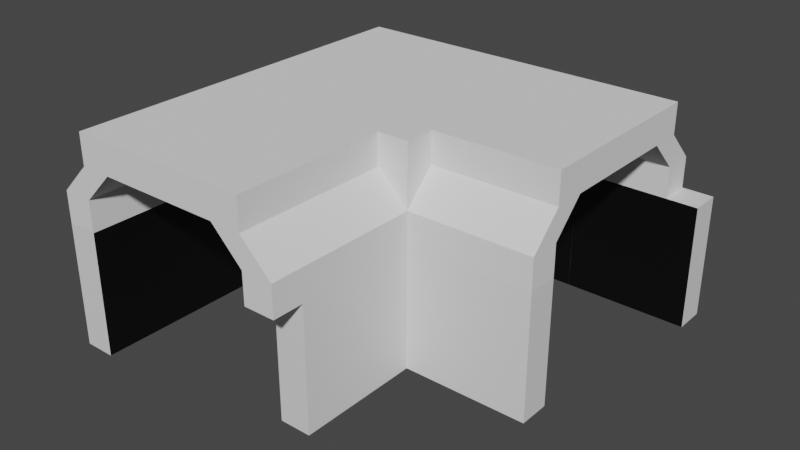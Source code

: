 # Source: TemporaryCorrid_pack.blend  (saved by Blender 3.0.42; exported with 4.5.12 LTS)
import bpy
from mathutils import Matrix  # noqa: F401  (used for matrix-valued properties, if any)

bpy.ops.wm.read_factory_settings(use_empty=True)
scene = bpy.context.scene
scene.name = 'Scene'

# ---- collections
col_collection = bpy.data.collections.new('Collection'); scene.collection.children.link(col_collection)

# ---- materials (node trees are filled in below, after node groups)
mat_body = bpy.data.materials.new('Body')
mat_body.use_transparent_shadow = False
mat_frontside = bpy.data.materials.new('FrontSide')
mat_frontside.use_transparent_shadow = False

# ---- material node trees
mat_body.use_nodes = True; mat_body.node_tree.nodes.clear()
_N = mat_body.node_tree.nodes; _L = mat_body.node_tree.links
n0 = _N.new('ShaderNodeBsdfPrincipled'); n0.name = 'Principled BSDF'; n0.location = (10, 300)
n0.distribution = 'GGX'
n0.subsurface_method = 'RANDOM_WALK_SKIN'
n0.inputs[3].default_value = 1.45
n0.inputs[27].default_value = (0.0, 0.0, 0.0, 1.0)
n0.inputs[28].default_value = 1.0
n1 = _N.new('ShaderNodeOutputMaterial'); n1.name = 'Material Output'; n1.location = (300, 300)
_L.new(n0.outputs[0], n1.inputs[0])
n1.is_active_output = True
mat_frontside.use_nodes = True; mat_frontside.node_tree.nodes.clear()
_N = mat_frontside.node_tree.nodes; _L = mat_frontside.node_tree.links
n0 = _N.new('ShaderNodeBsdfPrincipled'); n0.name = 'Principled BSDF'; n0.location = (10, 300)
n0.distribution = 'GGX'
n0.subsurface_method = 'RANDOM_WALK_SKIN'
n0.inputs[0].default_value = (0.0, 0.0, 0.0, 1.0)
n0.inputs[3].default_value = 1.45
n0.inputs[27].default_value = (0.0, 0.0, 0.0, 1.0)
n0.inputs[28].default_value = 1.0
n1 = _N.new('ShaderNodeOutputMaterial'); n1.name = 'Material Output'; n1.location = (300, 300)
_L.new(n0.outputs[0], n1.inputs[0])
n1.is_active_output = True

# ---- world
world_world = bpy.data.worlds.new('World'); scene.world = world_world
world_world.use_nodes = True; world_world.node_tree.nodes.clear()
_N = world_world.node_tree.nodes; _L = world_world.node_tree.links
n0 = _N.new('ShaderNodeOutputWorld'); n0.name = 'World Output'; n0.location = (300, 300)
n1 = _N.new('ShaderNodeBackground'); n1.name = 'Background'; n1.location = (10, 300)
n1.inputs[0].default_value = (0.05088, 0.05088, 0.05088, 1.0)
_L.new(n1.outputs[0], n0.inputs[0])
n0.is_active_output = True
world_world.color = (0.05088, 0.05088, 0.05088)
world_world.use_sun_shadow = False
world_world.sun_shadow_jitter_overblur = 0.0

# ---- meshes
me_cube_001 = bpy.data.meshes.new('Cube.001')
me_cube_001.from_pydata([(-0.5, -1.0, 0.0), (-0.5, -1.0, 4.0), (-0.5, 1.0, 0.0), (-0.5, 1.0, 4.0), (0.5, -1.0, 0.0), (0.5, -1.0, 4.0), (0.5, 1.0, 0.0), (0.5, 1.0, 4.0)], [], [(0, 1, 3, 2), (2, 3, 7, 6), (6, 7, 5, 4), (4, 5, 1, 0), (2, 6, 4, 0), (7, 3, 1, 5)])
me_cube_001.polygons.foreach_set('material_index', [0, 0, 1, 0, 0, 0])
_uv = me_cube_001.uv_layers.new(name='UVMap')
_uv.uv.foreach_set('vector', [0.375, 0.0, 0.625, 0.0, 0.625, 0.25, 0.375, 0.25, 0.375, 0.25, 0.625, 0.25, 0.625, 0.5, 0.375, 0.5, 0.375, 0.5, 0.625, 0.5, 0.625, 0.75, 0.375, 0.75, 0.375, 0.75, 0.625, 0.75, 0.625, 1.0, 0.375, 1.0, 0.125, 0.5, 0.375, 0.5, 0.375, 0.75, 0.125, 0.75, 0.625, 0.5, 0.875, 0.5, 0.875, 0.75, 0.625, 0.75])
me_cube_001.materials.append(mat_body)
me_cube_001.materials.append(mat_frontside)
me_cube_001.use_remesh_fix_poles = True
me_cube_001.use_remesh_preserve_attributes = False
me_cube_001.update()
me_cube_002 = bpy.data.meshes.new('Cube.002')
me_cube_002.from_pydata([(-4.0, 0.0, 0.0), (-4.0, 0.0, 1.0), (-4.0, 0.5, 0.0), (-4.0, 0.5, 1.0), (-3.0, 0.0, 0.0), (-3.0, 0.0, 1.0), (-3.0, 0.5, 0.0), (-3.0, 0.5, 1.0), (-3.0, 0.0, 2.0), (-3.0, 0.5, 2.0), (-2.0, 0.0, 2.0), (-2.0, 0.5, 2.0), (-3.0, 0.0, 3.0), (-3.0, 0.5, 3.0), (-2.0, 0.0, 3.0), (-2.0, 0.5, 3.0), (0.0, 0.0, 2.0), (0.0, 0.5, 2.0), (0.0, 0.0, 3.0), (0.0, 0.5, 3.0)], [], [(0, 1, 3, 2), (2, 3, 7, 6), (6, 7, 5, 4), (4, 5, 1, 0), (2, 6, 4, 0), (7, 3, 9, 11), (10, 11, 17, 16), (5, 7, 11, 10), (3, 1, 8, 9), (1, 5, 10, 8), (15, 13, 12, 14), (9, 8, 12, 13), (8, 10, 14, 12), (11, 9, 13, 15), (16, 17, 19, 18), (14, 10, 16, 18), (11, 15, 19, 17), (15, 14, 18, 19)])
_uv = me_cube_002.uv_layers.new(name='UVMap')
_uv.uv.foreach_set('vector', [0.375, 0.0, 0.625, 0.0, 0.625, 0.25, 0.375, 0.25, 0.375, 0.25, 0.625, 0.25, 0.625, 0.5, 0.375, 0.5, 0.375, 0.5, 0.625, 0.5, 0.625, 0.75, 0.375, 0.75, 0.375, 0.75, 0.625, 0.75, 0.625, 1.0, 0.375, 1.0, 0.125, 0.5, 0.375, 0.5, 0.375, 0.75, 0.125, 0.75, 0.625, 0.5, 0.625, 0.25, 0.625, 0.25, 0.625, 0.5, 0.625, 0.75, 0.625, 0.5, 0.625, 0.5, 0.625, 0.75, 0.625, 0.75, 0.625, 0.5, 0.625, 0.5, 0.625, 0.75, 0.625, 0.25, 0.625, 0.0, 0.625, 0.0, 0.625, 0.25, 0.625, 1.0, 0.625, 0.75, 0.625, 0.75, 0.625, 1.0, 0.625, 0.5, 0.875, 0.5, 0.875, 0.75, 0.625, 0.75, 0.625, 0.25, 0.625, 0.0, 0.625, 0.0, 0.625, 0.25, 0.625, 1.0, 0.625, 0.75, 0.625, 0.75, 0.625, 1.0, 0.625, 0.5, 0.625, 0.25, 0.625, 0.25, 0.625, 0.5, 0.625, 0.75, 0.625, 0.5, 0.625, 0.5, 0.625, 0.75, 0.625, 0.75, 0.625, 0.75, 0.625, 0.75, 0.625, 0.75, 0.625, 0.5, 0.625, 0.5, 0.625, 0.5, 0.625, 0.5, 0.625, 0.5, 0.625, 0.75, 0.625, 0.75, 0.625, 0.5])
me_cube_002.use_remesh_fix_poles = True
me_cube_002.use_remesh_preserve_attributes = False
me_cube_002.update()
me_cube_004 = bpy.data.meshes.new('Cube.004')
me_cube_004.from_pydata([(-4.0, 0.0, 0.0), (-4.0, 0.0, 1.0), (-3.0, 0.0, 0.0), (-3.0, 0.0, 1.0), (-3.0, 0.0, 2.0), (-2.0, 0.0, 2.0), (-3.0, 0.0, 3.0), (-2.0, 0.0, 3.0), (0.0, 0.0, 2.0), (0.0, 0.0, 3.0), (-3.278e-07, 2.0, 1.192e-07), (-3.278e-07, 2.0, 1.0), (-8.941e-08, 1.5, 1.192e-07), (-8.941e-08, 1.5, 1.0), (-8.941e-08, 1.5, 2.0), (-8.941e-08, 1.0, 2.0), (-8.941e-08, 1.5, 3.0), (-8.941e-08, 1.0, 3.0), (-2.0, 1.0, 3.0), (-2.0, 1.0, 2.0), (-3.0, 1.0, 1.0), (-2.0, 1.5, 1.0), (-3.0, 1.5, 0.0), (-3.0, 1.0, 0.0), (-2.0, 2.0, 1.192e-07), (-2.0, 1.5, 1.192e-07), (-3.0, 2.0, 0.0), (-4.0, 1.0, 0.0), (-4.0, 1.5, 0.0), (-4.0, 2.0, 0.0), (-3.0, 1.0, 3.0), (-2.0, 1.5, 3.0), (-3.0, 1.5, 3.0), (-3.0, 1.0, 2.0), (-2.0, 1.5, 2.0), (-2.0, 2.0, 1.0), (-3.0, 2.0, 1.0), (-3.0, 1.5, 2.0), (-4.0, 1.0, 1.0), (-4.0, 1.5, 1.0)], [], [(2, 3, 1, 0), (1, 3, 5, 4), (4, 5, 7, 6), (7, 5, 8, 9), (12, 13, 11, 10), (11, 13, 15, 14), (14, 15, 17, 16), (17, 15, 8, 9), (7, 9, 17, 18), (19, 15, 8, 5), (20, 19, 5, 3), (21, 19, 15, 13), (22, 21, 19, 20), (23, 20, 3, 2), (22, 20, 23), (25, 21, 13, 12), (22, 25, 21), (24, 25, 12, 10), (26, 22, 25, 24), (27, 23, 2, 0), (22, 23, 27, 28), (29, 28, 22, 26), (6, 7, 18, 30), (16, 17, 18, 31), (30, 18, 31, 32), (4, 6, 30, 33), (14, 16, 31, 34), (11, 14, 34, 35), (10, 11, 35, 24), (32, 31, 34, 37), (37, 33, 30, 32), (1, 4, 33, 38), (0, 1, 38, 27), (35, 34, 37, 36), (38, 33, 37, 39), (27, 38, 39, 28), (26, 24, 35, 36), (36, 37, 39, 29), (36, 29, 26), (28, 39, 29)])
_uv = me_cube_004.uv_layers.new(name='UVMap')
_uv.uv.foreach_set('vector', [0.375, 0.75, 0.625, 0.75, 0.625, 1.0, 0.375, 1.0, 0.625, 1.0, 0.625, 0.75, 0.625, 0.75, 0.625, 1.0, 0.625, 1.0, 0.625, 0.75, 0.625, 0.75, 0.625, 1.0, 0.625, 0.75, 0.625, 0.75, 0.625, 0.75, 0.625, 0.75, 0.375, 0.75, 0.625, 0.75, 0.625, 1.0, 0.375, 1.0, 0.625, 1.0, 0.625, 0.75, 0.625, 0.75, 0.625, 1.0, 0.625, 1.0, 0.625, 0.75, 0.625, 0.75, 0.625, 1.0, 0.625, 0.75, 0.625, 0.75, 0.625, 0.75, 0.625, 0.75, 0.0, 0.0, 0.0, 0.0, 0.0, 0.0, 0.0, 0.0, 0.0, 0.0, 0.0, 0.0, 0.0, 0.0, 0.0, 0.0, 0.0, 0.0, 0.0, 0.0, 0.0, 0.0, 0.0, 0.0, 0.0, 0.0, 0.0, 0.0, 0.0, 0.0, 0.0, 0.0, 0.0, 0.0, 0.0, 0.0, 0.0, 0.0, 0.0, 0.0, 0.0, 0.0, 0.0, 0.0, 0.0, 0.0, 0.0, 0.0, 0.0, 0.0, 0.0, 0.0, 0.0, 0.0, 0.0, 0.0, 0.0, 0.0, 0.0, 0.0, 0.0, 0.0, 0.0, 0.0, 0.0, 0.0, 0.0, 0.0, 0.0, 0.0, 0.0, 0.0, 0.0, 0.0, 0.0, 0.0, 0.0, 0.0, 0.0, 0.0, 0.0, 0.0, 0.0, 0.0, 0.0, 0.0, 0.0, 0.0, 0.0, 0.0, 0.0, 0.0, 0.0, 0.0, 0.0, 0.0, 0.0, 0.0, 0.0, 0.0, 0.0, 0.0, 0.0, 0.0, 0.0, 0.0, 0.0, 0.0, 0.0, 0.0, 0.0, 0.0, 0.0, 0.0, 0.0, 0.0, 0.0, 0.0, 0.0, 0.0, 0.0, 0.0, 0.0, 0.0, 0.0, 0.0, 0.0, 0.0, 0.0, 0.0, 0.0, 0.0, 0.0, 0.0, 0.0, 0.0, 0.0, 0.0, 0.0, 0.0, 0.0, 0.0, 0.0, 0.0, 0.0, 0.0, 0.0, 0.0, 0.0, 0.0, 0.0, 0.0, 0.0, 0.0, 0.0, 0.0, 0.0, 0.0, 0.0, 0.0, 0.0, 0.0, 0.0, 0.0, 0.0, 0.0, 0.0, 0.0, 0.0, 0.0, 0.0, 0.0, 0.0, 0.0, 0.0, 0.0, 0.0, 0.0, 0.0, 0.0, 0.0, 0.0, 0.0, 0.0, 0.0, 0.0, 0.0, 0.0, 0.0, 0.0, 0.0, 0.0, 0.0, 0.0, 0.0, 0.0, 0.0, 0.0, 0.0, 0.0, 0.0, 0.0, 0.0, 0.0, 0.0, 0.0, 0.0, 0.0, 0.0, 0.0, 0.0, 0.0, 0.0, 0.0, 0.0, 0.0, 0.0, 0.0, 0.0, 0.0, 0.0, 0.0, 0.0, 0.0, 0.0, 0.0, 0.0, 0.0, 0.0, 0.0, 0.0, 0.0, 0.0, 0.0, 0.0, 0.0, 0.0, 0.0, 0.0, 0.0, 0.0, 0.0, 0.0, 0.0, 0.0, 0.0, 0.0, 0.0])
me_cube_004.use_remesh_fix_poles = True
me_cube_004.use_remesh_preserve_attributes = False
me_cube_004.update()
me_cube_008 = bpy.data.meshes.new('Cube.008')
me_cube_008.from_pydata([(-0.5, -1.0, 0.0), (-0.5, -1.0, 4.0), (-0.5, 1.0, 0.0), (-0.5, 1.0, 4.0), (0.5, -1.0, 0.0), (0.5, -1.0, 4.0), (0.5, 1.0, 0.0), (0.5, 1.0, 4.0)], [], [(0, 1, 3, 2), (2, 3, 7, 6), (6, 7, 5, 4), (4, 5, 1, 0), (2, 6, 4, 0), (7, 3, 1, 5)])
_uv = me_cube_008.uv_layers.new(name='UVMap')
_uv.uv.foreach_set('vector', [0.375, 0.0, 0.625, 0.0, 0.625, 0.25, 0.375, 0.25, 0.375, 0.25, 0.625, 0.25, 0.625, 0.5, 0.375, 0.5, 0.375, 0.5, 0.625, 0.5, 0.625, 0.75, 0.375, 0.75, 0.375, 0.75, 0.625, 0.75, 0.625, 1.0, 0.375, 1.0, 0.125, 0.5, 0.375, 0.5, 0.375, 0.75, 0.125, 0.75, 0.625, 0.5, 0.875, 0.5, 0.875, 0.75, 0.625, 0.75])
me_cube_008.use_remesh_fix_poles = True
me_cube_008.use_remesh_preserve_attributes = False
me_cube_008.update()
me_cube_009 = bpy.data.meshes.new('Cube.009')
me_cube_009.from_pydata([(-4.0, 2.0, 1.192e-07), (-4.0, 2.0, 1.0), (1.574e-06, 2.0, 3.0), (1.574e-06, 2.0, 2.0), (-4.0, 1.5, 1.192e-07), (-4.0, 1.5, 1.0), (-2.0, 2.0, 3.0), (-3.0, 2.0, 3.0), (-4.0, 1.5, 2.0), (-2.0, 2.0, 2.0), (-4.0, 1.0, 2.0), (-4.0, 1.5, 3.0), (-3.0, 2.0, 1.0), (-4.0, 1.0, 3.0), (-3.0, 2.0, 2.384e-07), (-4.0, 5.96e-08, 2.0), (-4.0, 5.96e-08, 3.0), (-4.0, 2.0, 2.0), (-3.0, 1.5, 3.0), (-4.0, 2.0, 3.0), (-3.0, 2.0, 2.0), (-2.0, 1.5, 3.0), (-3.0, 1.0, 3.0), (-2.0, 1.0, 3.0), (-3.0, 0.0, 3.0), (1.431e-06, 1.5, 3.0), (1.431e-06, 1.0, 3.0), (-2.0, 1.192e-07, 3.0), (1.669e-06, 1.192e-07, 3.0), (-3.0, 0.0, 2.0), (-2.0, 1.192e-07, 2.0), (1.669e-06, 1.192e-07, 2.0), (1.431e-06, 1.5, 2.0), (1.431e-06, 1.0, 2.0), (-2.0, 1.0, 2.0), (-3.0, 1.0, 2.0), (-3.0, 1.5, 2.384e-07), (-3.0, 1.5, 1.0), (-2.0, 1.5, 2.0)], [], [(4, 5, 1, 0), (1, 5, 10, 8), (20, 9, 6, 7), (8, 10, 13, 11), (14, 12, 1, 0), (13, 10, 15, 16), (6, 9, 3, 2), (1, 12, 9, 20), (8, 17, 1), (20, 17, 1), (19, 17, 8, 11), (7, 19, 11, 18), (20, 17, 19, 7), (21, 18, 7, 6), (22, 18, 11, 13), (23, 22, 18, 21), (24, 22, 13, 16), (25, 21, 6, 2), (23, 21, 25, 26), (27, 24, 22, 23), (28, 27, 23, 26), (29, 24, 16, 15), (30, 29, 24, 27), (31, 30, 27, 28), (32, 25, 2, 3), (26, 25, 32, 33), (28, 26, 33, 31), (30, 31, 33, 34), (29, 30, 34, 35), (38, 34, 33, 32), (4, 0, 14, 36), (12, 14, 36, 37), (5, 4, 36, 37), (9, 12, 37, 38), (10, 5, 37, 35), (34, 38, 37, 35), (3, 9, 38, 32), (29, 35, 10, 15)])
_uv = me_cube_009.uv_layers.new(name='UVMap')
_uv.uv.foreach_set('vector', [0.375, 0.75, 0.625, 0.75, 0.625, 1.0, 0.375, 1.0, 0.625, 1.0, 0.625, 0.75, 0.625, 0.75, 0.625, 1.0, 0.625, 1.0, 0.625, 0.75, 0.625, 0.75, 0.625, 1.0, 0.625, 1.0, 0.625, 0.75, 0.625, 0.75, 0.625, 1.0, 0.375, 0.75, 0.625, 0.75, 0.625, 1.0, 0.375, 1.0, 0.625, 0.75, 0.625, 0.75, 0.625, 0.75, 0.625, 0.75, 0.625, 0.75, 0.625, 0.75, 0.625, 0.75, 0.625, 0.75, 0.625, 1.0, 0.625, 0.75, 0.625, 0.75, 0.625, 1.0, 0.625, 1.0, 0.0, 0.0, 0.625, 1.0, 0.625, 1.0, 0.0, 0.0, 0.625, 1.0, 0.0, 0.0, 0.0, 0.0, 0.0, 0.0, 0.0, 0.0, 0.0, 0.0, 0.0, 0.0, 0.0, 0.0, 0.0, 0.0, 0.0, 0.0, 0.0, 0.0, 0.0, 0.0, 0.0, 0.0, 0.0, 0.0, 0.0, 0.0, 0.0, 0.0, 0.0, 0.0, 0.0, 0.0, 0.0, 0.0, 0.0, 0.0, 0.0, 0.0, 0.0, 0.0, 0.0, 0.0, 0.0, 0.0, 0.0, 0.0, 0.0, 0.0, 0.0, 0.0, 0.0, 0.0, 0.0, 0.0, 0.0, 0.0, 0.0, 0.0, 0.0, 0.0, 0.0, 0.0, 0.0, 0.0, 0.0, 0.0, 0.0, 0.0, 0.0, 0.0, 0.0, 0.0, 0.0, 0.0, 0.0, 0.0, 0.0, 0.0, 0.0, 0.0, 0.0, 0.0, 0.0, 0.0, 0.0, 0.0, 0.0, 0.0, 0.0, 0.0, 0.0, 0.0, 0.0, 0.0, 0.0, 0.0, 0.0, 0.0, 0.0, 0.0, 0.0, 0.0, 0.0, 0.0, 0.0, 0.0, 0.0, 0.0, 0.0, 0.0, 0.0, 0.0, 0.0, 0.0, 0.0, 0.0, 0.0, 0.0, 0.0, 0.0, 0.0, 0.0, 0.0, 0.0, 0.0, 0.0, 0.0, 0.0, 0.0, 0.0, 0.0, 0.0, 0.0, 0.0, 0.0, 0.0, 0.0, 0.0, 0.0, 0.0, 0.0, 0.0, 0.0, 0.0, 0.0, 0.0, 0.0, 0.0, 0.0, 0.0, 0.0, 0.0, 0.0, 0.0, 0.0, 0.0, 0.0, 0.0, 0.0, 0.0, 0.0, 0.0, 0.0, 0.0, 0.0, 0.0, 0.0, 0.0, 0.0, 0.0, 0.0, 0.0, 0.0, 0.0, 0.0, 0.0, 0.0, 0.0, 0.0, 0.0, 0.0, 0.0, 0.0, 0.0, 0.0, 0.0, 0.0, 0.0, 0.0, 0.0, 0.0, 0.0, 0.0, 0.0, 0.0, 0.0, 0.0, 0.0, 0.0, 0.0, 0.0, 0.0, 0.0, 0.0, 0.0, 0.0, 0.0, 0.0, 0.0, 0.0, 0.0, 0.0, 0.0, 0.0, 0.0, 0.0, 0.0, 0.0, 0.0, 0.0, 0.0, 0.0])
me_cube_009.use_remesh_fix_poles = True
me_cube_009.use_remesh_preserve_attributes = False
me_cube_009.update()
me_cube_013 = bpy.data.meshes.new('Cube.013')
me_cube_013.from_pydata([(-0.5, -1.0, 0.0), (-0.5, -1.0, 4.0), (-0.5, 1.0, 0.0), (-0.5, 1.0, 4.0), (0.5, -1.0, 0.0), (0.5, -1.0, 4.0), (0.5, 1.0, 0.0), (0.5, 1.0, 4.0)], [], [(0, 1, 3, 2), (2, 3, 7, 6), (6, 7, 5, 4), (4, 5, 1, 0), (2, 6, 4, 0), (7, 3, 1, 5)])
me_cube_013.polygons.foreach_set('material_index', [1, 1, 0, 0, 0, 0])
_uv = me_cube_013.uv_layers.new(name='UVMap')
_uv.uv.foreach_set('vector', [0.375, 0.0, 0.625, 0.0, 0.625, 0.25, 0.375, 0.25, 0.375, 0.25, 0.625, 0.25, 0.625, 0.5, 0.375, 0.5, 0.375, 0.5, 0.625, 0.5, 0.625, 0.75, 0.375, 0.75, 0.375, 0.75, 0.625, 0.75, 0.625, 1.0, 0.375, 1.0, 0.125, 0.5, 0.375, 0.5, 0.375, 0.75, 0.125, 0.75, 0.625, 0.5, 0.875, 0.5, 0.875, 0.75, 0.625, 0.75])
me_cube_013.materials.append(mat_body)
me_cube_013.materials.append(mat_frontside)
me_cube_013.use_remesh_fix_poles = True
me_cube_013.use_remesh_preserve_attributes = False
me_cube_013.update()
me_cube_014 = bpy.data.meshes.new('Cube.014')
me_cube_014.from_pydata([(-0.5, -1.0, 0.0), (-0.5, -1.0, 4.0), (-0.5, 1.0, 0.0), (-0.5, 1.0, 4.0), (0.5, -1.0, 0.0), (0.5, -1.0, 4.0), (0.5, 1.0, 0.0), (0.5, 1.0, 4.0)], [], [(0, 1, 3, 2), (2, 3, 7, 6), (6, 7, 5, 4), (4, 5, 1, 0), (2, 6, 4, 0), (7, 3, 1, 5)])
me_cube_014.polygons.foreach_set('material_index', [0, 0, 1, 0, 0, 0])
_uv = me_cube_014.uv_layers.new(name='UVMap')
_uv.uv.foreach_set('vector', [0.375, 0.0, 0.625, 0.0, 0.625, 0.25, 0.375, 0.25, 0.375, 0.25, 0.625, 0.25, 0.625, 0.5, 0.375, 0.5, 0.375, 0.5, 0.625, 0.5, 0.625, 0.75, 0.375, 0.75, 0.375, 0.75, 0.625, 0.75, 0.625, 1.0, 0.375, 1.0, 0.125, 0.5, 0.375, 0.5, 0.375, 0.75, 0.125, 0.75, 0.625, 0.5, 0.875, 0.5, 0.875, 0.75, 0.625, 0.75])
me_cube_014.materials.append(mat_body)
me_cube_014.materials.append(mat_frontside)
me_cube_014.use_remesh_fix_poles = True
me_cube_014.use_remesh_preserve_attributes = False
me_cube_014.update()

# ---- objects
ob_cube = bpy.data.objects.new('Cube', me_cube_001)
ob_cube_001 = bpy.data.objects.new('Cube.001', me_cube_002)
ob_cube_002 = bpy.data.objects.new('Cube.002', me_cube_004)
ob_cube_003 = bpy.data.objects.new('Cube.003', me_cube_001)
ob_cube_005 = bpy.data.objects.new('Cube.005', me_cube_008)
ob_cube_006 = bpy.data.objects.new('Cube.006', me_cube_009)
ob_cube_010 = bpy.data.objects.new('Cube.010', me_cube_002)
ob_cube_011 = bpy.data.objects.new('Cube.011', me_cube_002)
ob_cube_012 = bpy.data.objects.new('Cube.012', me_cube_002)
ob_cube_013 = bpy.data.objects.new('Cube.013', me_cube_002)
ob_cube_014 = bpy.data.objects.new('Cube.014', me_cube_002)
ob_cube_019 = bpy.data.objects.new('Cube.019', me_cube_001)
ob_cube_004 = bpy.data.objects.new('Cube.004', me_cube_002)
ob_cube_007 = bpy.data.objects.new('Cube.007', me_cube_002)
ob_cube_008 = bpy.data.objects.new('Cube.008', me_cube_002)
ob_cube_009 = bpy.data.objects.new('Cube.009', me_cube_002)
ob_cube_016 = bpy.data.objects.new('Cube.016', me_cube_002)
ob_cube_017 = bpy.data.objects.new('Cube.017', me_cube_002)
ob_cube_018 = bpy.data.objects.new('Cube.018', me_cube_013)
ob_cube_015 = bpy.data.objects.new('Cube.015', me_cube_001)
ob_cube_020 = bpy.data.objects.new('Cube.020', me_cube_014)
ob_cube_021 = bpy.data.objects.new('Cube.021', me_cube_001)
ob_cube_022 = bpy.data.objects.new('Cube.022', me_cube_002)
ob_cube_023 = bpy.data.objects.new('Cube.023', me_cube_002)
ob_cube_024 = bpy.data.objects.new('Cube.024', me_cube_002)
ob_cube_025 = bpy.data.objects.new('Cube.025', me_cube_002)
ob_cube_026 = bpy.data.objects.new('Cube.026', me_cube_002)
ob_cube_027 = bpy.data.objects.new('Cube.027', me_cube_002)
ob_cube_028 = bpy.data.objects.new('Cube.028', me_cube_002)
ob_cube_029 = bpy.data.objects.new('Cube.029', me_cube_002)
ob_cube_030 = bpy.data.objects.new('Cube.030', me_cube_002)
ob_cube_031 = bpy.data.objects.new('Cube.031', me_cube_002)
ob_cube_032 = bpy.data.objects.new('Cube.032', me_cube_002)
ob_cube_033 = bpy.data.objects.new('Cube.033', me_cube_002)
ob_cube_034 = bpy.data.objects.new('Cube.034', me_cube_001)
ob_cube_035 = bpy.data.objects.new('Cube.035', me_cube_002)
ob_cube_036 = bpy.data.objects.new('Cube.036', me_cube_002)
ob_cube_037 = bpy.data.objects.new('Cube.037', me_cube_001)

# ---- transforms, parenting, visibility, modifiers, constraints
ob_cube.location = (0.0, 0.0, 0.0)
ob_cube.scale = (1.0, 2.0, 1.0)
ob_cube_001.location = (3.5, -2.0, 4.0)
ob_cube_001.scale = (1.0, 2.0, 1.0)
ob_cube_002.location = (3.5, -1.0, 4.0)
ob_cube_002.scale = (1.0, 2.0, 1.0)
ob_cube_003.location = (2.5, 2.5, 0.0)
ob_cube_003.rotation_euler = (0.0, -0.0, -1.571)
ob_cube_003.scale = (1.0, 2.0, 1.0)
ob_cube_005.location = (0.0, 2.5, 0.0)
ob_cube_005.scale = (1.0, 0.5, 1.0)
ob_cube_006.location = (3.5, -1.0, 4.0)
ob_cube_006.rotation_euler = (0.0, -0.0, 3.142)
ob_cube_006.scale = (1.0, 2.0, 1.0)
ob_cube_010.location = (3.5, -3.0, 4.0)
ob_cube_010.scale = (1.0, 2.0, 1.0)
ob_cube_011.location = (3.5, -4.0, 4.0)
ob_cube_011.scale = (1.0, 2.0, 1.0)
ob_cube_012.location = (3.5, -5.0, 4.0)
ob_cube_012.scale = (1.0, 2.0, 1.0)
ob_cube_013.location = (3.5, -6.0, 4.0)
ob_cube_013.scale = (1.0, 2.0, 1.0)
ob_cube_014.location = (3.5, -5.0, 4.0)
ob_cube_014.rotation_euler = (0.0, -0.0, 3.142)
ob_cube_014.scale = (1.0, 2.0, 1.0)
ob_cube_019.location = (0.0, -4.0, 0.0)
ob_cube_019.scale = (1.0, 2.0, 1.0)
ob_cube_004.location = (3.5, -1.0, 4.0)
ob_cube_004.rotation_euler = (0.0, -0.0, 4.712)
ob_cube_004.scale = (1.0, 2.0, 1.0)
ob_cube_007.location = (4.5, -1.0, 4.0)
ob_cube_007.rotation_euler = (0.0, -0.0, 4.712)
ob_cube_007.scale = (1.0, 2.0, 1.0)
ob_cube_008.location = (5.5, -1.0, 4.0)
ob_cube_008.rotation_euler = (0.0, -0.0, 4.712)
ob_cube_008.scale = (1.0, 2.0, 1.0)
ob_cube_009.location = (6.5, -1.0, 4.0)
ob_cube_009.rotation_euler = (0.0, -0.0, 4.712)
ob_cube_009.scale = (1.0, 2.0, 1.0)
ob_cube_016.location = (7.5, -1.0, 4.0)
ob_cube_016.rotation_euler = (0.0, -0.0, 4.712)
ob_cube_016.scale = (1.0, 2.0, 1.0)
ob_cube_017.location = (8.5, -1.0, 4.0)
ob_cube_017.rotation_euler = (0.0, -0.0, 7.854)
ob_cube_017.scale = (1.0, 2.0, 1.0)
ob_cube_018.location = (7.0, -4.5, 0.0)
ob_cube_018.scale = (1.0, 0.5, 1.0)
ob_cube_015.location = (9.5, -4.5, 0.0)
ob_cube_015.rotation_euler = (0.0, -0.0, 1.571)
ob_cube_015.scale = (1.0, 2.0, 1.0)
ob_cube_020.location = (7.0, -7.0, 0.0)
ob_cube_020.rotation_euler = (0.0, -0.0, 3.142)
ob_cube_020.scale = (1.0, 2.0, 1.0)
ob_cube_021.location = (6.5, 2.5, 0.0)
ob_cube_021.rotation_euler = (0.0, -0.0, -1.571)
ob_cube_021.scale = (1.0, 2.0, 1.0)
ob_cube_022.location = (8.5, -1.0, 4.0)
ob_cube_022.rotation_euler = (0.0, -0.0, 4.712)
ob_cube_022.scale = (1.0, 2.0, 1.0)
ob_cube_023.location = (9.5, -1.0, 4.0)
ob_cube_023.rotation_euler = (0.0, -0.0, 7.854)
ob_cube_023.scale = (1.0, 2.0, 1.0)
ob_cube_024.location = (9.5, -1.0, 4.0)
ob_cube_024.rotation_euler = (0.0, -0.0, 4.712)
ob_cube_024.scale = (1.0, 2.0, 1.0)
ob_cube_025.location = (10.5, -1.0, 4.0)
ob_cube_025.rotation_euler = (0.0, -0.0, 7.854)
ob_cube_025.scale = (1.0, 2.0, 1.0)
ob_cube_026.location = (10.5, -1.0, 4.0)
ob_cube_026.rotation_euler = (0.0, -0.0, 4.712)
ob_cube_026.scale = (1.0, 2.0, 1.0)
ob_cube_027.location = (11.5, -1.0, 4.0)
ob_cube_027.rotation_euler = (0.0, -0.0, 7.854)
ob_cube_027.scale = (1.0, 2.0, 1.0)
ob_cube_028.location = (3.5, -7.0, 4.0)
ob_cube_028.scale = (1.0, 2.0, 1.0)
ob_cube_029.location = (3.5, -6.0, 4.0)
ob_cube_029.rotation_euler = (0.0, -0.0, 3.142)
ob_cube_029.scale = (1.0, 2.0, 1.0)
ob_cube_030.location = (3.5, -8.0, 4.0)
ob_cube_030.scale = (1.0, 2.0, 1.0)
ob_cube_031.location = (3.5, -7.0, 4.0)
ob_cube_031.rotation_euler = (0.0, -0.0, 3.142)
ob_cube_031.scale = (1.0, 2.0, 1.0)
ob_cube_032.location = (3.5, -9.0, 4.0)
ob_cube_032.scale = (1.0, 2.0, 1.0)
ob_cube_033.location = (3.5, -8.0, 4.0)
ob_cube_033.rotation_euler = (0.0, -0.0, 3.142)
ob_cube_033.scale = (1.0, 2.0, 1.0)
ob_cube_034.location = (0.0, -8.0, 0.0)
ob_cube_034.scale = (1.0, 2.0, 1.0)
ob_cube_035.location = (3.5, -10.0, 4.0)
ob_cube_035.scale = (1.0, 2.0, 1.0)
ob_cube_036.location = (3.5, -9.0, 4.0)
ob_cube_036.rotation_euler = (0.0, -0.0, 3.142)
ob_cube_036.scale = (1.0, 2.0, 1.0)
ob_cube_037.location = (10.5, 2.5, 0.0)
ob_cube_037.rotation_euler = (0.0, -0.0, -1.571)
ob_cube_037.scale = (1.0, 2.0, 1.0)

# ---- collection membership
col_collection.objects.link(ob_cube)
col_collection.objects.link(ob_cube_001)
col_collection.objects.link(ob_cube_002)
col_collection.objects.link(ob_cube_003)
col_collection.objects.link(ob_cube_005)
col_collection.objects.link(ob_cube_006)
col_collection.objects.link(ob_cube_010)
col_collection.objects.link(ob_cube_011)
col_collection.objects.link(ob_cube_012)
col_collection.objects.link(ob_cube_013)
col_collection.objects.link(ob_cube_014)
col_collection.objects.link(ob_cube_019)
col_collection.objects.link(ob_cube_004)
col_collection.objects.link(ob_cube_007)
col_collection.objects.link(ob_cube_008)
col_collection.objects.link(ob_cube_009)
col_collection.objects.link(ob_cube_016)
col_collection.objects.link(ob_cube_017)
col_collection.objects.link(ob_cube_018)
col_collection.objects.link(ob_cube_015)
col_collection.objects.link(ob_cube_020)
col_collection.objects.link(ob_cube_021)
col_collection.objects.link(ob_cube_022)
col_collection.objects.link(ob_cube_023)
col_collection.objects.link(ob_cube_024)
col_collection.objects.link(ob_cube_025)
col_collection.objects.link(ob_cube_026)
col_collection.objects.link(ob_cube_027)
col_collection.objects.link(ob_cube_028)
col_collection.objects.link(ob_cube_029)
col_collection.objects.link(ob_cube_030)
col_collection.objects.link(ob_cube_031)
col_collection.objects.link(ob_cube_032)
col_collection.objects.link(ob_cube_033)
col_collection.objects.link(ob_cube_034)
col_collection.objects.link(ob_cube_035)
col_collection.objects.link(ob_cube_036)
col_collection.objects.link(ob_cube_037)

# ---- scene / render settings (as saved in the file)
scene.frame_start = 1; scene.frame_end = 250; scene.frame_set(1)
scene.render.engine = 'BLENDER_EEVEE_NEXT'
scene.cycles.sampling_pattern = 'TABULATED_SOBOL'
scene.cycles.use_light_tree = False
scene.view_settings.view_transform = 'Filmic'
bpy.context.view_layer.update()

# ---- added for rendering (the .blend has no active camera and no usable light): camera, sun
cam_auto = bpy.data.cameras.new('AutoCamera')
cam_auto.lens = 50.0
cam_auto.sensor_width = 36.0
cam_auto.clip_end = 1000.0
ob_auto_camera = bpy.data.objects.new('AutoCamera', cam_auto)
scene.collection.objects.link(ob_auto_camera)
ob_auto_camera.location = (24.2013, -25.3416, 18.061)
ob_auto_camera.rotation_euler = (1.09748, -7.21219e-08, 0.694738)
scene.camera = ob_auto_camera
light_auto_sun = bpy.data.lights.new('AutoSun', 'SUN')
light_auto_sun.energy = 3.0
light_auto_sun.angle = 0.0523599
ob_auto_sun = bpy.data.objects.new('AutoSun', light_auto_sun)
scene.collection.objects.link(ob_auto_sun)
ob_auto_sun.rotation_euler = (0.872665, 0.174533, 0.523599)
bpy.context.view_layer.update()
